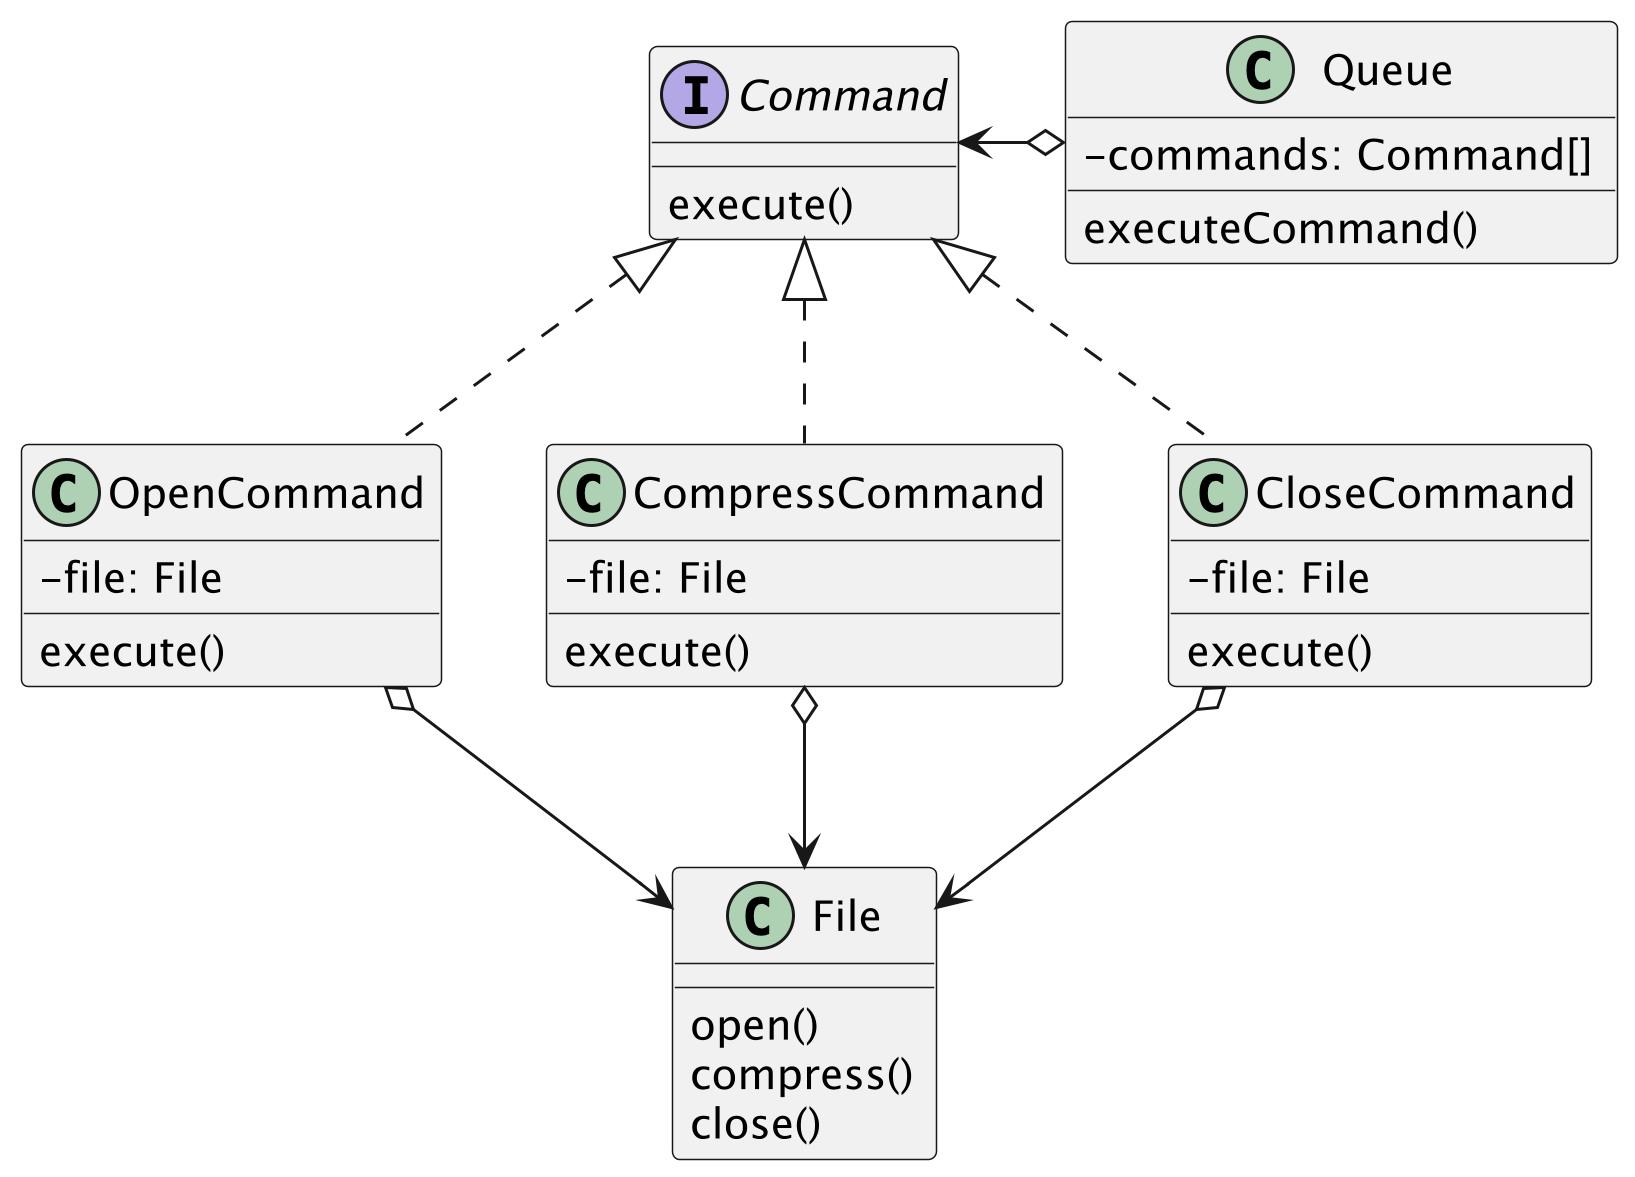

The diagram above was rendered by PlantUML. Its source (embedded in the PNG):
@startuml image1
scale 3
skinparam classAttributeIconSize 0

interface Command {
    execute()
}

class Queue {
    - commands: Command[]
    executeCommand()
}

class OpenCommand {
    - file: File
    execute()
}

class CompressCommand {
    - file: File
    execute()
}

class CloseCommand {
    - file: File
    execute()
}

class File {
    open()
    compress()
    close()
}

Command <|.. OpenCommand
Command <|.. CompressCommand
Command <|.. CloseCommand
OpenCommand o--> File
CompressCommand o--> File
CloseCommand o--> File
Command <-right-o Queue

@enduml